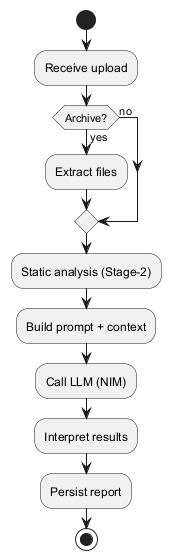

The diagram above was rendered by PlantUML. Its source (embedded in the PNG):
@startuml
start
:Receive upload;
if (Archive?) then (yes)
  :Extract files;
else (no)
endif
:Static analysis (Stage-2);
:Build prompt + context;
:Call LLM (NIM);
:Interpret results;
:Persist report;
stop
@enduml